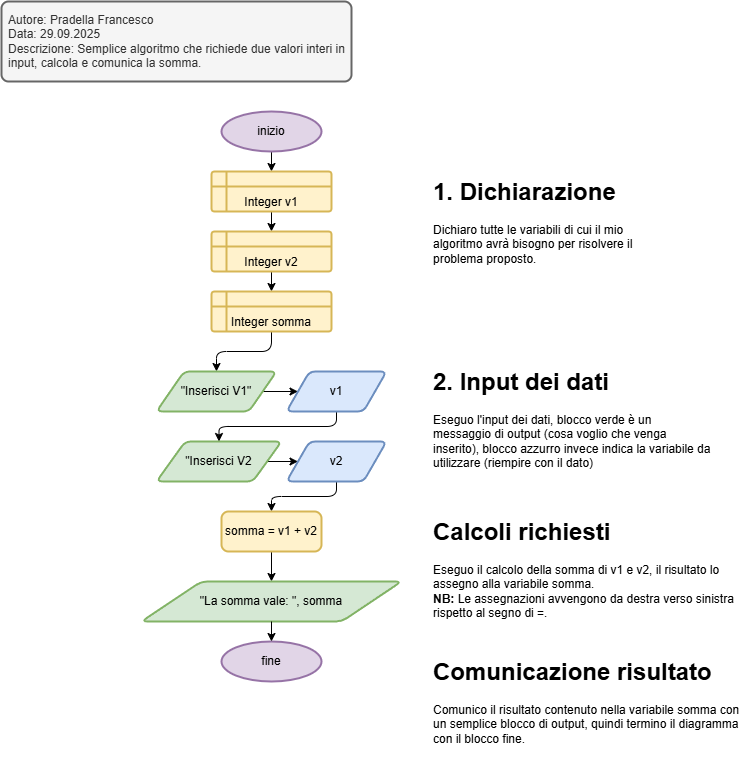

The diagram above was exported from draw.io. Its source (the exported page's mxGraphModel, read from the mxfile embedded in the PNG):
<mxGraphModel dx="820" dy="533" grid="1" gridSize="10" guides="1" tooltips="1" connect="1" arrows="1" fold="1" page="1" pageScale="1" pageWidth="827" pageHeight="1169" background="#FFFFFF" math="0" shadow="0">
  <root>
    <mxCell id="0" />
    <mxCell id="1" parent="0" />
    <mxCell id="2" value="Autore: Pradella Francesco&lt;div&gt;Data: 29.09.2025&lt;/div&gt;&lt;div&gt;Descrizione: Semplice algoritmo che richiede due valori interi in input, calcola e comunica la somma.&lt;/div&gt;" style="rounded=1;whiteSpace=wrap;html=1;absoluteArcSize=1;arcSize=14;strokeWidth=2;fillColor=#f5f5f5;fontColor=#333333;strokeColor=#666666;align=left;verticalAlign=top;spacingTop=5;spacingLeft=5;spacingBottom=5;spacingRight=5;" vertex="1" parent="1">
      <mxGeometry x="10" y="10" width="350" height="80" as="geometry" />
    </mxCell>
    <mxCell id="7" style="edgeStyle=none;html=1;entryX=0.5;entryY=0;entryDx=0;entryDy=0;" edge="1" parent="1" source="3" target="4">
      <mxGeometry relative="1" as="geometry" />
    </mxCell>
    <mxCell id="3" value="inizio" style="strokeWidth=2;html=1;shape=mxgraph.flowchart.start_1;whiteSpace=wrap;fillColor=#e1d5e7;strokeColor=#9673a6;" vertex="1" parent="1">
      <mxGeometry x="230" y="120" width="100" height="40" as="geometry" />
    </mxCell>
    <mxCell id="8" style="edgeStyle=none;html=1;entryX=0.5;entryY=0;entryDx=0;entryDy=0;" edge="1" parent="1" source="4" target="5">
      <mxGeometry relative="1" as="geometry" />
    </mxCell>
    <mxCell id="4" value="Integer v1" style="shape=internalStorage;whiteSpace=wrap;html=1;dx=15;dy=15;rounded=1;arcSize=8;strokeWidth=2;verticalAlign=bottom;fillColor=#fff2cc;strokeColor=#d6b656;" vertex="1" parent="1">
      <mxGeometry x="220" y="180" width="120" height="40" as="geometry" />
    </mxCell>
    <mxCell id="9" style="edgeStyle=none;html=1;entryX=0.5;entryY=0;entryDx=0;entryDy=0;" edge="1" parent="1" source="5" target="6">
      <mxGeometry relative="1" as="geometry" />
    </mxCell>
    <mxCell id="5" value="Integer v2" style="shape=internalStorage;whiteSpace=wrap;html=1;dx=15;dy=15;rounded=1;arcSize=8;strokeWidth=2;verticalAlign=bottom;fillColor=#fff2cc;strokeColor=#d6b656;" vertex="1" parent="1">
      <mxGeometry x="220" y="240" width="120" height="40" as="geometry" />
    </mxCell>
    <mxCell id="14" style="edgeStyle=orthogonalEdgeStyle;html=1;exitX=0.5;exitY=1;exitDx=0;exitDy=0;entryX=0.5;entryY=0;entryDx=0;entryDy=0;" edge="1" parent="1" source="6" target="11">
      <mxGeometry relative="1" as="geometry" />
    </mxCell>
    <mxCell id="6" value="Integer somma" style="shape=internalStorage;whiteSpace=wrap;html=1;dx=15;dy=15;rounded=1;arcSize=8;strokeWidth=2;verticalAlign=bottom;fillColor=#fff2cc;strokeColor=#d6b656;" vertex="1" parent="1">
      <mxGeometry x="220" y="300" width="120" height="40" as="geometry" />
    </mxCell>
    <mxCell id="10" value="&lt;h1 style=&quot;margin-top: 0px;&quot;&gt;1. Dichiarazione&lt;/h1&gt;&lt;div&gt;Dichiaro tutte le variabili di cui il mio algoritmo avrà bisogno per risolvere il problema proposto.&lt;/div&gt;" style="text;html=1;whiteSpace=wrap;overflow=hidden;rounded=0;" vertex="1" parent="1">
      <mxGeometry x="440" y="180" width="240" height="120" as="geometry" />
    </mxCell>
    <mxCell id="13" style="edgeStyle=none;html=1;exitX=1;exitY=0.5;exitDx=0;exitDy=0;entryX=0;entryY=0.5;entryDx=0;entryDy=0;" edge="1" parent="1" source="11" target="12">
      <mxGeometry relative="1" as="geometry" />
    </mxCell>
    <mxCell id="11" value="&quot;Inserisci V1&quot;" style="shape=parallelogram;html=1;strokeWidth=2;perimeter=parallelogramPerimeter;whiteSpace=wrap;rounded=1;arcSize=12;size=0.23;fillColor=#d5e8d4;strokeColor=#82b366;" vertex="1" parent="1">
      <mxGeometry x="165" y="380" width="120" height="40" as="geometry" />
    </mxCell>
    <mxCell id="18" style="edgeStyle=orthogonalEdgeStyle;html=1;exitX=0.5;exitY=1;exitDx=0;exitDy=0;entryX=0.5;entryY=0;entryDx=0;entryDy=0;" edge="1" parent="1" source="12" target="15">
      <mxGeometry relative="1" as="geometry" />
    </mxCell>
    <mxCell id="12" value="v1" style="shape=parallelogram;html=1;strokeWidth=2;perimeter=parallelogramPerimeter;whiteSpace=wrap;rounded=1;arcSize=12;size=0.23;fillColor=#dae8fc;strokeColor=#6c8ebf;" vertex="1" parent="1">
      <mxGeometry x="295" y="380" width="100" height="40" as="geometry" />
    </mxCell>
    <mxCell id="17" style="edgeStyle=none;html=1;exitX=1;exitY=0.5;exitDx=0;exitDy=0;entryX=0;entryY=0.5;entryDx=0;entryDy=0;" edge="1" parent="1" source="15" target="16">
      <mxGeometry relative="1" as="geometry" />
    </mxCell>
    <mxCell id="15" value="&quot;Inserisci V2" style="shape=parallelogram;html=1;strokeWidth=2;perimeter=parallelogramPerimeter;whiteSpace=wrap;rounded=1;arcSize=12;size=0.23;fillColor=#d5e8d4;strokeColor=#82b366;" vertex="1" parent="1">
      <mxGeometry x="165" y="450" width="125" height="40" as="geometry" />
    </mxCell>
    <mxCell id="21" style="edgeStyle=orthogonalEdgeStyle;html=1;exitX=0.5;exitY=1;exitDx=0;exitDy=0;entryX=0.5;entryY=0;entryDx=0;entryDy=0;" edge="1" parent="1" source="16" target="20">
      <mxGeometry relative="1" as="geometry" />
    </mxCell>
    <mxCell id="16" value="v2" style="shape=parallelogram;html=1;strokeWidth=2;perimeter=parallelogramPerimeter;whiteSpace=wrap;rounded=1;arcSize=12;size=0.23;fillColor=#dae8fc;strokeColor=#6c8ebf;" vertex="1" parent="1">
      <mxGeometry x="295" y="450" width="100" height="40" as="geometry" />
    </mxCell>
    <mxCell id="19" value="&lt;h1 style=&quot;margin-top: 0px;&quot;&gt;2. Input dei dati&lt;br&gt;&lt;/h1&gt;&lt;div&gt;Eseguo l'input dei dati, blocco verde è un messaggio di output (cosa voglio che venga inserito), blocco azzurro invece indica la variabile da utilizzare (riempire con il dato)&lt;/div&gt;" style="text;html=1;whiteSpace=wrap;overflow=hidden;rounded=0;" vertex="1" parent="1">
      <mxGeometry x="440" y="370" width="280" height="120" as="geometry" />
    </mxCell>
    <mxCell id="26" style="edgeStyle=none;html=1;entryX=0.5;entryY=0;entryDx=0;entryDy=0;" edge="1" parent="1" source="20" target="24">
      <mxGeometry relative="1" as="geometry" />
    </mxCell>
    <mxCell id="20" value="somma = v1 + v2" style="rounded=1;whiteSpace=wrap;html=1;absoluteArcSize=1;arcSize=14;strokeWidth=2;fillColor=#fff2cc;strokeColor=#d6b656;" vertex="1" parent="1">
      <mxGeometry x="230" y="520" width="100" height="40" as="geometry" />
    </mxCell>
    <mxCell id="22" value="&lt;h1 style=&quot;margin-top: 0px;&quot;&gt;Calcoli richiesti&lt;/h1&gt;&lt;div&gt;Eseguo il calcolo della somma di v1 e v2, il risultato lo assegno alla variabile somma.&lt;/div&gt;&lt;div&gt;&lt;b&gt;NB:&amp;nbsp;&lt;/b&gt;Le assegnazioni avvengono da destra verso sinistra rispetto al segno di =.&lt;/div&gt;" style="text;html=1;whiteSpace=wrap;overflow=hidden;rounded=0;" vertex="1" parent="1">
      <mxGeometry x="440" y="520" width="320" height="120" as="geometry" />
    </mxCell>
    <mxCell id="24" value="&quot;La somma vale: &quot;, somma" style="shape=parallelogram;html=1;strokeWidth=2;perimeter=parallelogramPerimeter;whiteSpace=wrap;rounded=1;arcSize=12;size=0.23;fillColor=#d5e8d4;strokeColor=#82b366;" vertex="1" parent="1">
      <mxGeometry x="150" y="590" width="260" height="40" as="geometry" />
    </mxCell>
    <mxCell id="27" value="fine" style="strokeWidth=2;html=1;shape=mxgraph.flowchart.start_1;whiteSpace=wrap;fillColor=#e1d5e7;strokeColor=#9673a6;" vertex="1" parent="1">
      <mxGeometry x="230" y="650" width="100" height="40" as="geometry" />
    </mxCell>
    <mxCell id="28" style="edgeStyle=none;html=1;exitX=0.5;exitY=1;exitDx=0;exitDy=0;entryX=0.5;entryY=0;entryDx=0;entryDy=0;entryPerimeter=0;" edge="1" parent="1" source="24" target="27">
      <mxGeometry relative="1" as="geometry" />
    </mxCell>
    <mxCell id="29" value="&lt;h1 style=&quot;margin-top: 0px;&quot;&gt;Comunicazione risultato&lt;/h1&gt;&lt;p&gt;Comunico il risultato contenuto nella variabile somma con un semplice blocco di output, quindi termino il diagramma con il blocco fine.&lt;/p&gt;" style="text;html=1;whiteSpace=wrap;overflow=hidden;rounded=0;" vertex="1" parent="1">
      <mxGeometry x="440" y="660" width="320" height="120" as="geometry" />
    </mxCell>
  </root>
</mxGraphModel>